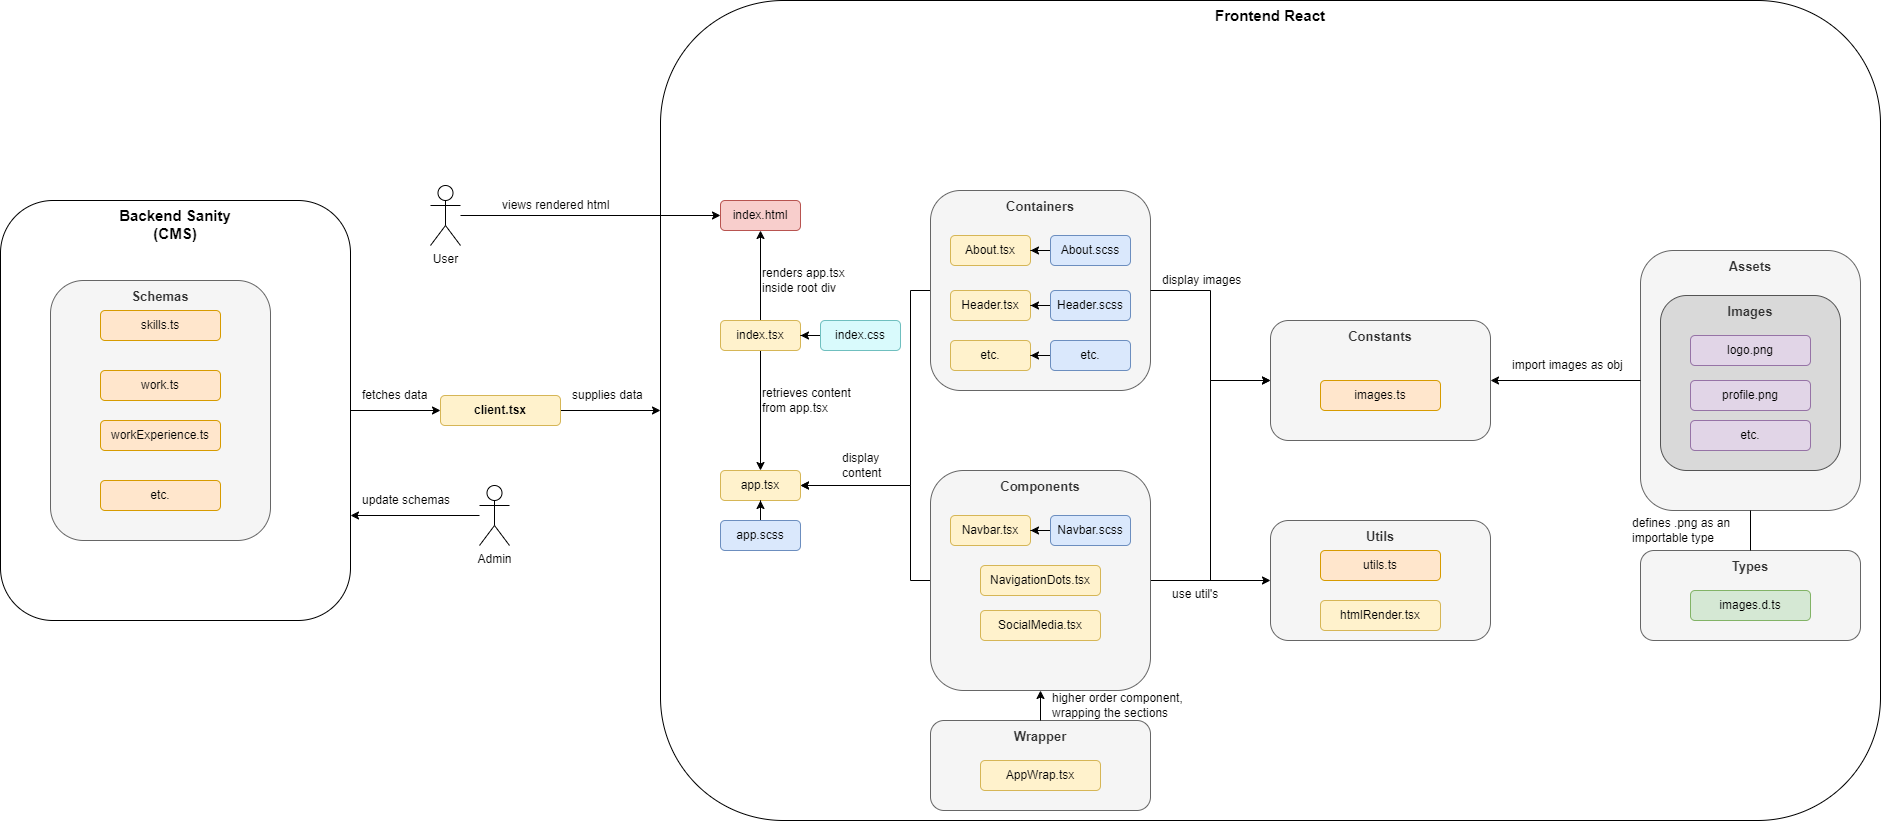

The diagram above was exported from draw.io. Its source (the exported page's mxGraphModel, read from the mxfile embedded in the PNG):
<mxGraphModel dx="2168" dy="2354" grid="1" gridSize="10" guides="1" tooltips="1" connect="1" arrows="1" fold="1" page="1" pageScale="1" pageWidth="827" pageHeight="1169" math="0" shadow="0">
  <root>
    <mxCell id="0" />
    <mxCell id="1" parent="0" />
    <mxCell id="xx0v-b5GEpdC5aHMtf1U-123" style="edgeStyle=orthogonalEdgeStyle;rounded=0;orthogonalLoop=1;jettySize=auto;html=1;entryX=0;entryY=0.5;entryDx=0;entryDy=0;" parent="1" source="xx0v-b5GEpdC5aHMtf1U-3" target="xx0v-b5GEpdC5aHMtf1U-2" edge="1">
      <mxGeometry relative="1" as="geometry" />
    </mxCell>
    <mxCell id="xx0v-b5GEpdC5aHMtf1U-1" value="Backend Sanity&lt;br style=&quot;font-size: 15px;&quot;&gt;(CMS)" style="rounded=1;whiteSpace=wrap;html=1;verticalAlign=top;fontStyle=1;fontSize=15;" parent="1" vertex="1">
      <mxGeometry x="100" y="-60" width="350" height="420" as="geometry" />
    </mxCell>
    <mxCell id="xx0v-b5GEpdC5aHMtf1U-11" value="&lt;font style=&quot;font-size: 13px;&quot;&gt;Schemas&lt;/font&gt;" style="rounded=1;whiteSpace=wrap;html=1;verticalAlign=top;fontStyle=1;fontSize=15;fillColor=#f5f5f5;fontColor=#333333;strokeColor=#666666;" parent="1" vertex="1">
      <mxGeometry x="150" y="20" width="220" height="260" as="geometry" />
    </mxCell>
    <mxCell id="xx0v-b5GEpdC5aHMtf1U-2" value="Frontend React" style="rounded=1;whiteSpace=wrap;html=1;verticalAlign=top;fontStyle=1;fontSize=15;" parent="1" vertex="1">
      <mxGeometry x="760" y="-260" width="1220" height="820" as="geometry" />
    </mxCell>
    <mxCell id="xx0v-b5GEpdC5aHMtf1U-4" value="skills.ts" style="rounded=1;whiteSpace=wrap;html=1;fillColor=#ffe6cc;strokeColor=#d79b00;" parent="1" vertex="1">
      <mxGeometry x="200" y="50" width="120" height="30" as="geometry" />
    </mxCell>
    <mxCell id="xx0v-b5GEpdC5aHMtf1U-5" value="work.ts" style="rounded=1;whiteSpace=wrap;html=1;fillColor=#ffe6cc;strokeColor=#d79b00;" parent="1" vertex="1">
      <mxGeometry x="200" y="110" width="120" height="30" as="geometry" />
    </mxCell>
    <mxCell id="xx0v-b5GEpdC5aHMtf1U-6" value="workExperience.ts" style="rounded=1;whiteSpace=wrap;html=1;fillColor=#ffe6cc;strokeColor=#d79b00;" parent="1" vertex="1">
      <mxGeometry x="200" y="160" width="120" height="30" as="geometry" />
    </mxCell>
    <mxCell id="xx0v-b5GEpdC5aHMtf1U-7" value="etc." style="rounded=1;whiteSpace=wrap;html=1;fillColor=#ffe6cc;strokeColor=#d79b00;" parent="1" vertex="1">
      <mxGeometry x="200" y="220" width="120" height="30" as="geometry" />
    </mxCell>
    <mxCell id="xx0v-b5GEpdC5aHMtf1U-154" style="edgeStyle=orthogonalEdgeStyle;rounded=0;orthogonalLoop=1;jettySize=auto;html=1;entryX=0.5;entryY=1;entryDx=0;entryDy=0;" parent="1" source="xx0v-b5GEpdC5aHMtf1U-18" target="xx0v-b5GEpdC5aHMtf1U-144" edge="1">
      <mxGeometry relative="1" as="geometry" />
    </mxCell>
    <mxCell id="xx0v-b5GEpdC5aHMtf1U-155" style="edgeStyle=orthogonalEdgeStyle;rounded=0;orthogonalLoop=1;jettySize=auto;html=1;" parent="1" source="xx0v-b5GEpdC5aHMtf1U-18" target="xx0v-b5GEpdC5aHMtf1U-79" edge="1">
      <mxGeometry relative="1" as="geometry" />
    </mxCell>
    <mxCell id="xx0v-b5GEpdC5aHMtf1U-18" value="index.tsx" style="rounded=1;whiteSpace=wrap;html=1;fillColor=#fff2cc;strokeColor=#d6b656;" parent="1" vertex="1">
      <mxGeometry x="820" y="60" width="80" height="30" as="geometry" />
    </mxCell>
    <mxCell id="xx0v-b5GEpdC5aHMtf1U-79" value="app.tsx" style="rounded=1;whiteSpace=wrap;html=1;fillColor=#fff2cc;strokeColor=#d6b656;" parent="1" vertex="1">
      <mxGeometry x="820" y="210" width="80" height="30" as="geometry" />
    </mxCell>
    <mxCell id="xx0v-b5GEpdC5aHMtf1U-126" value="" style="edgeStyle=orthogonalEdgeStyle;rounded=0;orthogonalLoop=1;jettySize=auto;html=1;" parent="1" source="xx0v-b5GEpdC5aHMtf1U-121" target="xx0v-b5GEpdC5aHMtf1U-79" edge="1">
      <mxGeometry relative="1" as="geometry" />
    </mxCell>
    <mxCell id="xx0v-b5GEpdC5aHMtf1U-121" value="app.scss" style="rounded=1;whiteSpace=wrap;html=1;fillColor=#dae8fc;strokeColor=#6c8ebf;" parent="1" vertex="1">
      <mxGeometry x="820" y="260" width="80" height="30" as="geometry" />
    </mxCell>
    <mxCell id="xx0v-b5GEpdC5aHMtf1U-146" value="" style="edgeStyle=orthogonalEdgeStyle;rounded=0;orthogonalLoop=1;jettySize=auto;html=1;" parent="1" source="xx0v-b5GEpdC5aHMtf1U-122" target="xx0v-b5GEpdC5aHMtf1U-18" edge="1">
      <mxGeometry relative="1" as="geometry" />
    </mxCell>
    <mxCell id="xx0v-b5GEpdC5aHMtf1U-122" value="index.css" style="rounded=1;whiteSpace=wrap;html=1;fillColor=#D9FAFC;strokeColor=#6FBFBF;" parent="1" vertex="1">
      <mxGeometry x="920" y="60" width="80" height="30" as="geometry" />
    </mxCell>
    <mxCell id="xx0v-b5GEpdC5aHMtf1U-125" value="" style="edgeStyle=orthogonalEdgeStyle;rounded=0;orthogonalLoop=1;jettySize=auto;html=1;entryX=0;entryY=0.5;entryDx=0;entryDy=0;" parent="1" source="xx0v-b5GEpdC5aHMtf1U-1" target="xx0v-b5GEpdC5aHMtf1U-3" edge="1">
      <mxGeometry relative="1" as="geometry">
        <mxPoint x="350" y="210" as="sourcePoint" />
        <mxPoint x="760" y="150" as="targetPoint" />
      </mxGeometry>
    </mxCell>
    <mxCell id="xx0v-b5GEpdC5aHMtf1U-3" value="client.tsx" style="rounded=1;whiteSpace=wrap;html=1;fillColor=#fff2cc;strokeColor=#d6b656;fontStyle=1" parent="1" vertex="1">
      <mxGeometry x="540" y="135" width="120" height="30" as="geometry" />
    </mxCell>
    <mxCell id="xx0v-b5GEpdC5aHMtf1U-129" style="edgeStyle=orthogonalEdgeStyle;rounded=0;orthogonalLoop=1;jettySize=auto;html=1;exitX=0;exitY=0.5;exitDx=0;exitDy=0;entryX=1;entryY=0.5;entryDx=0;entryDy=0;" parent="1" source="xx0v-b5GEpdC5aHMtf1U-17" target="xx0v-b5GEpdC5aHMtf1U-79" edge="1">
      <mxGeometry relative="1" as="geometry">
        <Array as="points">
          <mxPoint x="1010" y="30" />
          <mxPoint x="1010" y="225" />
        </Array>
      </mxGeometry>
    </mxCell>
    <mxCell id="xx0v-b5GEpdC5aHMtf1U-130" style="edgeStyle=orthogonalEdgeStyle;rounded=0;orthogonalLoop=1;jettySize=auto;html=1;entryX=1;entryY=0.5;entryDx=0;entryDy=0;" parent="1" source="xx0v-b5GEpdC5aHMtf1U-12" target="xx0v-b5GEpdC5aHMtf1U-79" edge="1">
      <mxGeometry relative="1" as="geometry">
        <Array as="points">
          <mxPoint x="1010" y="320" />
          <mxPoint x="1010" y="225" />
        </Array>
      </mxGeometry>
    </mxCell>
    <mxCell id="xx0v-b5GEpdC5aHMtf1U-143" value="display content" style="rounded=1;whiteSpace=wrap;html=1;fillColor=none;strokeColor=none;align=left;" parent="1" vertex="1">
      <mxGeometry x="940" y="190" width="60" height="30" as="geometry" />
    </mxCell>
    <mxCell id="xx0v-b5GEpdC5aHMtf1U-144" value="index.html" style="rounded=1;whiteSpace=wrap;html=1;fillColor=#f8cecc;strokeColor=#b85450;" parent="1" vertex="1">
      <mxGeometry x="820" y="-60" width="80" height="30" as="geometry" />
    </mxCell>
    <mxCell id="xx0v-b5GEpdC5aHMtf1U-152" style="edgeStyle=orthogonalEdgeStyle;rounded=0;orthogonalLoop=1;jettySize=auto;html=1;entryX=0;entryY=0.5;entryDx=0;entryDy=0;" parent="1" source="xx0v-b5GEpdC5aHMtf1U-147" target="xx0v-b5GEpdC5aHMtf1U-144" edge="1">
      <mxGeometry relative="1" as="geometry" />
    </mxCell>
    <mxCell id="xx0v-b5GEpdC5aHMtf1U-147" value="User" style="shape=umlActor;verticalLabelPosition=bottom;verticalAlign=top;html=1;outlineConnect=0;" parent="1" vertex="1">
      <mxGeometry x="530" y="-75" width="30" height="60" as="geometry" />
    </mxCell>
    <mxCell id="xx0v-b5GEpdC5aHMtf1U-149" style="edgeStyle=orthogonalEdgeStyle;rounded=0;orthogonalLoop=1;jettySize=auto;html=1;entryX=1;entryY=0.75;entryDx=0;entryDy=0;" parent="1" source="xx0v-b5GEpdC5aHMtf1U-148" target="xx0v-b5GEpdC5aHMtf1U-1" edge="1">
      <mxGeometry relative="1" as="geometry" />
    </mxCell>
    <mxCell id="xx0v-b5GEpdC5aHMtf1U-148" value="Admin" style="shape=umlActor;verticalLabelPosition=bottom;verticalAlign=top;html=1;outlineConnect=0;" parent="1" vertex="1">
      <mxGeometry x="579" y="225" width="30" height="60" as="geometry" />
    </mxCell>
    <mxCell id="xx0v-b5GEpdC5aHMtf1U-150" value="update schemas" style="rounded=1;whiteSpace=wrap;html=1;fillColor=none;strokeColor=none;align=left;" parent="1" vertex="1">
      <mxGeometry x="460" y="225" width="110" height="30" as="geometry" />
    </mxCell>
    <mxCell id="xx0v-b5GEpdC5aHMtf1U-153" value="views rendered html" style="rounded=1;whiteSpace=wrap;html=1;fillColor=none;strokeColor=none;align=left;" parent="1" vertex="1">
      <mxGeometry x="600" y="-70" width="119" height="30" as="geometry" />
    </mxCell>
    <mxCell id="xx0v-b5GEpdC5aHMtf1U-156" value="renders app.tsx inside root div" style="rounded=1;whiteSpace=wrap;html=1;fillColor=none;strokeColor=none;align=left;" parent="1" vertex="1">
      <mxGeometry x="860" width="90" height="40" as="geometry" />
    </mxCell>
    <mxCell id="xx0v-b5GEpdC5aHMtf1U-157" value="retrieves content from app.tsx" style="rounded=1;whiteSpace=wrap;html=1;fillColor=none;strokeColor=none;align=left;" parent="1" vertex="1">
      <mxGeometry x="860" y="120" width="100" height="40" as="geometry" />
    </mxCell>
    <mxCell id="xx0v-b5GEpdC5aHMtf1U-239" value="defines .png as an importable type" style="rounded=1;whiteSpace=wrap;html=1;fillColor=none;strokeColor=none;align=left;" parent="1" vertex="1">
      <mxGeometry x="1730" y="255" width="120" height="30" as="geometry" />
    </mxCell>
    <mxCell id="xx0v-b5GEpdC5aHMtf1U-240" value="fetches data" style="rounded=1;whiteSpace=wrap;html=1;fillColor=none;strokeColor=none;align=left;" parent="1" vertex="1">
      <mxGeometry x="460" y="120" width="75.5" height="30" as="geometry" />
    </mxCell>
    <mxCell id="xx0v-b5GEpdC5aHMtf1U-241" value="supplies data" style="rounded=1;whiteSpace=wrap;html=1;fillColor=none;strokeColor=none;align=left;" parent="1" vertex="1">
      <mxGeometry x="670" y="120" width="75.5" height="30" as="geometry" />
    </mxCell>
    <mxCell id="xx0v-b5GEpdC5aHMtf1U-43" value="" style="group" parent="1" vertex="1" connectable="0">
      <mxGeometry x="1740" y="-10" width="220" height="260" as="geometry" />
    </mxCell>
    <mxCell id="xx0v-b5GEpdC5aHMtf1U-14" value="&lt;font style=&quot;font-size: 13px;&quot;&gt;Assets&lt;/font&gt;" style="rounded=1;whiteSpace=wrap;html=1;verticalAlign=top;fontStyle=1;fontSize=15;fillColor=#f5f5f5;fontColor=#333333;strokeColor=#666666;" parent="xx0v-b5GEpdC5aHMtf1U-43" vertex="1">
      <mxGeometry width="220" height="260" as="geometry" />
    </mxCell>
    <mxCell id="xx0v-b5GEpdC5aHMtf1U-38" value="&lt;font style=&quot;font-size: 13px;&quot;&gt;Images&lt;/font&gt;" style="rounded=1;whiteSpace=wrap;html=1;verticalAlign=top;fontStyle=1;fontSize=15;fillColor=#D9D9D9;fontColor=#333333;strokeColor=#545454;" parent="xx0v-b5GEpdC5aHMtf1U-43" vertex="1">
      <mxGeometry x="20" y="45" width="180" height="175" as="geometry" />
    </mxCell>
    <mxCell id="xx0v-b5GEpdC5aHMtf1U-39" value="logo.png" style="rounded=1;whiteSpace=wrap;html=1;fillColor=#e1d5e7;strokeColor=#9673a6;" parent="xx0v-b5GEpdC5aHMtf1U-43" vertex="1">
      <mxGeometry x="50" y="85" width="120" height="30" as="geometry" />
    </mxCell>
    <mxCell id="xx0v-b5GEpdC5aHMtf1U-40" value="profile.png" style="rounded=1;whiteSpace=wrap;html=1;fillColor=#e1d5e7;strokeColor=#9673a6;" parent="xx0v-b5GEpdC5aHMtf1U-43" vertex="1">
      <mxGeometry x="50" y="130" width="120" height="30" as="geometry" />
    </mxCell>
    <mxCell id="xx0v-b5GEpdC5aHMtf1U-41" value="etc." style="rounded=1;whiteSpace=wrap;html=1;fillColor=#e1d5e7;strokeColor=#9673a6;" parent="xx0v-b5GEpdC5aHMtf1U-43" vertex="1">
      <mxGeometry x="50" y="170" width="120" height="30" as="geometry" />
    </mxCell>
    <mxCell id="xx0v-b5GEpdC5aHMtf1U-58" value="" style="group" parent="1" vertex="1" connectable="0">
      <mxGeometry x="1370" y="-10" width="370" height="260" as="geometry" />
    </mxCell>
    <mxCell id="xx0v-b5GEpdC5aHMtf1U-57" value="import images as obj" style="rounded=1;whiteSpace=wrap;html=1;fillColor=none;strokeColor=none;align=left;" parent="xx0v-b5GEpdC5aHMtf1U-58" vertex="1">
      <mxGeometry x="240" y="100" width="120" height="30" as="geometry" />
    </mxCell>
    <mxCell id="xx0v-b5GEpdC5aHMtf1U-13" value="&lt;font style=&quot;font-size: 13px;&quot;&gt;Constants&lt;/font&gt;" style="rounded=1;whiteSpace=wrap;html=1;verticalAlign=top;fontStyle=1;fontSize=15;fillColor=#f5f5f5;fontColor=#333333;strokeColor=#666666;" parent="xx0v-b5GEpdC5aHMtf1U-58" vertex="1">
      <mxGeometry y="70" width="220" height="120" as="geometry" />
    </mxCell>
    <mxCell id="xx0v-b5GEpdC5aHMtf1U-21" value="images.ts" style="rounded=1;whiteSpace=wrap;html=1;fillColor=#ffe6cc;strokeColor=#d79b00;" parent="xx0v-b5GEpdC5aHMtf1U-58" vertex="1">
      <mxGeometry x="50" y="130" width="120" height="30" as="geometry" />
    </mxCell>
    <mxCell id="xx0v-b5GEpdC5aHMtf1U-59" value="" style="group" parent="1" vertex="1" connectable="0">
      <mxGeometry x="1030" y="-130" width="320" height="280" as="geometry" />
    </mxCell>
    <mxCell id="xx0v-b5GEpdC5aHMtf1U-17" value="&lt;font style=&quot;font-size: 13px;&quot;&gt;Containers&lt;/font&gt;" style="rounded=1;whiteSpace=wrap;html=1;verticalAlign=top;fontStyle=1;fontSize=15;fillColor=#f5f5f5;fontColor=#333333;strokeColor=#666666;" parent="xx0v-b5GEpdC5aHMtf1U-59" vertex="1">
      <mxGeometry y="60" width="220" height="200" as="geometry" />
    </mxCell>
    <mxCell id="xx0v-b5GEpdC5aHMtf1U-28" value="About.tsx" style="rounded=1;whiteSpace=wrap;html=1;fillColor=#fff2cc;strokeColor=#d6b656;" parent="xx0v-b5GEpdC5aHMtf1U-59" vertex="1">
      <mxGeometry x="20" y="105" width="80" height="30" as="geometry" />
    </mxCell>
    <mxCell id="xx0v-b5GEpdC5aHMtf1U-30" value="Header.tsx" style="rounded=1;whiteSpace=wrap;html=1;fillColor=#fff2cc;strokeColor=#d6b656;" parent="xx0v-b5GEpdC5aHMtf1U-59" vertex="1">
      <mxGeometry x="20" y="160" width="80" height="30" as="geometry" />
    </mxCell>
    <mxCell id="xx0v-b5GEpdC5aHMtf1U-31" value="etc." style="rounded=1;whiteSpace=wrap;html=1;fillColor=#fff2cc;strokeColor=#d6b656;" parent="xx0v-b5GEpdC5aHMtf1U-59" vertex="1">
      <mxGeometry x="20" y="210" width="80" height="30" as="geometry" />
    </mxCell>
    <mxCell id="xx0v-b5GEpdC5aHMtf1U-62" style="edgeStyle=orthogonalEdgeStyle;rounded=0;orthogonalLoop=1;jettySize=auto;html=1;exitX=0;exitY=0.5;exitDx=0;exitDy=0;" parent="xx0v-b5GEpdC5aHMtf1U-59" source="xx0v-b5GEpdC5aHMtf1U-33" target="xx0v-b5GEpdC5aHMtf1U-28" edge="1">
      <mxGeometry relative="1" as="geometry" />
    </mxCell>
    <mxCell id="xx0v-b5GEpdC5aHMtf1U-33" value="About.scss" style="rounded=1;whiteSpace=wrap;html=1;fillColor=#dae8fc;strokeColor=#6c8ebf;" parent="xx0v-b5GEpdC5aHMtf1U-59" vertex="1">
      <mxGeometry x="120" y="105" width="80" height="30" as="geometry" />
    </mxCell>
    <mxCell id="xx0v-b5GEpdC5aHMtf1U-63" style="edgeStyle=orthogonalEdgeStyle;rounded=0;orthogonalLoop=1;jettySize=auto;html=1;exitX=0;exitY=0.5;exitDx=0;exitDy=0;" parent="xx0v-b5GEpdC5aHMtf1U-59" source="xx0v-b5GEpdC5aHMtf1U-34" target="xx0v-b5GEpdC5aHMtf1U-30" edge="1">
      <mxGeometry relative="1" as="geometry" />
    </mxCell>
    <mxCell id="xx0v-b5GEpdC5aHMtf1U-34" value="Header.scss" style="rounded=1;whiteSpace=wrap;html=1;fillColor=#dae8fc;strokeColor=#6c8ebf;" parent="xx0v-b5GEpdC5aHMtf1U-59" vertex="1">
      <mxGeometry x="120" y="160" width="80" height="30" as="geometry" />
    </mxCell>
    <mxCell id="xx0v-b5GEpdC5aHMtf1U-64" style="edgeStyle=orthogonalEdgeStyle;rounded=0;orthogonalLoop=1;jettySize=auto;html=1;exitX=0;exitY=0.5;exitDx=0;exitDy=0;" parent="xx0v-b5GEpdC5aHMtf1U-59" source="xx0v-b5GEpdC5aHMtf1U-35" target="xx0v-b5GEpdC5aHMtf1U-31" edge="1">
      <mxGeometry relative="1" as="geometry" />
    </mxCell>
    <mxCell id="xx0v-b5GEpdC5aHMtf1U-35" value="etc." style="rounded=1;whiteSpace=wrap;html=1;fillColor=#dae8fc;strokeColor=#6c8ebf;" parent="xx0v-b5GEpdC5aHMtf1U-59" vertex="1">
      <mxGeometry x="120" y="210" width="80" height="30" as="geometry" />
    </mxCell>
    <mxCell id="xx0v-b5GEpdC5aHMtf1U-37" value="display images" style="rounded=1;whiteSpace=wrap;html=1;fillColor=none;strokeColor=none;align=left;" parent="xx0v-b5GEpdC5aHMtf1U-59" vertex="1">
      <mxGeometry x="230" y="135" width="90" height="30" as="geometry" />
    </mxCell>
    <mxCell id="xx0v-b5GEpdC5aHMtf1U-36" style="edgeStyle=orthogonalEdgeStyle;rounded=0;orthogonalLoop=1;jettySize=auto;html=1;entryX=0;entryY=0.5;entryDx=0;entryDy=0;" parent="1" source="xx0v-b5GEpdC5aHMtf1U-17" target="xx0v-b5GEpdC5aHMtf1U-13" edge="1">
      <mxGeometry relative="1" as="geometry">
        <mxPoint x="1350" y="200" as="targetPoint" />
      </mxGeometry>
    </mxCell>
    <mxCell id="xx0v-b5GEpdC5aHMtf1U-66" style="edgeStyle=orthogonalEdgeStyle;rounded=0;orthogonalLoop=1;jettySize=auto;html=1;exitX=0;exitY=0.5;exitDx=0;exitDy=0;" parent="1" source="xx0v-b5GEpdC5aHMtf1U-14" target="xx0v-b5GEpdC5aHMtf1U-13" edge="1">
      <mxGeometry relative="1" as="geometry" />
    </mxCell>
    <mxCell id="xx0v-b5GEpdC5aHMtf1U-71" style="edgeStyle=orthogonalEdgeStyle;rounded=0;orthogonalLoop=1;jettySize=auto;html=1;entryX=0;entryY=0.5;entryDx=0;entryDy=0;" parent="1" source="xx0v-b5GEpdC5aHMtf1U-12" target="xx0v-b5GEpdC5aHMtf1U-13" edge="1">
      <mxGeometry relative="1" as="geometry" />
    </mxCell>
    <mxCell id="xx0v-b5GEpdC5aHMtf1U-74" style="edgeStyle=orthogonalEdgeStyle;rounded=0;orthogonalLoop=1;jettySize=auto;html=1;entryX=0;entryY=0.5;entryDx=0;entryDy=0;" parent="1" source="xx0v-b5GEpdC5aHMtf1U-12" target="xx0v-b5GEpdC5aHMtf1U-16" edge="1">
      <mxGeometry relative="1" as="geometry" />
    </mxCell>
    <mxCell id="xx0v-b5GEpdC5aHMtf1U-76" value="use util's" style="rounded=1;whiteSpace=wrap;html=1;fillColor=none;strokeColor=none;align=left;" parent="1" vertex="1">
      <mxGeometry x="1270" y="319" width="90" height="30" as="geometry" />
    </mxCell>
    <mxCell id="xx0v-b5GEpdC5aHMtf1U-77" value="" style="group" parent="1" vertex="1" connectable="0">
      <mxGeometry x="1740" y="290" width="220" height="90" as="geometry" />
    </mxCell>
    <mxCell id="xx0v-b5GEpdC5aHMtf1U-15" value="&lt;font style=&quot;font-size: 13px;&quot;&gt;Types&lt;/font&gt;" style="rounded=1;whiteSpace=wrap;html=1;verticalAlign=top;fontStyle=1;fontSize=15;fillColor=#f5f5f5;fontColor=#333333;strokeColor=#666666;" parent="xx0v-b5GEpdC5aHMtf1U-77" vertex="1">
      <mxGeometry width="220" height="90" as="geometry" />
    </mxCell>
    <mxCell id="xx0v-b5GEpdC5aHMtf1U-72" value="images.d.ts" style="rounded=1;whiteSpace=wrap;html=1;fillColor=#d5e8d4;strokeColor=#82b366;" parent="xx0v-b5GEpdC5aHMtf1U-77" vertex="1">
      <mxGeometry x="50" y="40" width="120" height="30" as="geometry" />
    </mxCell>
    <mxCell id="xx0v-b5GEpdC5aHMtf1U-158" style="edgeStyle=orthogonalEdgeStyle;rounded=0;orthogonalLoop=1;jettySize=auto;html=1;entryX=0.5;entryY=1;entryDx=0;entryDy=0;endArrow=none;endFill=0;" parent="1" source="xx0v-b5GEpdC5aHMtf1U-15" target="xx0v-b5GEpdC5aHMtf1U-14" edge="1">
      <mxGeometry relative="1" as="geometry" />
    </mxCell>
    <mxCell id="xx0v-b5GEpdC5aHMtf1U-12" value="&lt;font style=&quot;font-size: 13px;&quot;&gt;Components&lt;/font&gt;" style="rounded=1;whiteSpace=wrap;html=1;verticalAlign=top;fontStyle=1;fontSize=15;fillColor=#f5f5f5;fontColor=#333333;strokeColor=#666666;" parent="1" vertex="1">
      <mxGeometry x="1030" y="210" width="220" height="220" as="geometry" />
    </mxCell>
    <mxCell id="xx0v-b5GEpdC5aHMtf1U-27" value="Navbar.tsx" style="rounded=1;whiteSpace=wrap;html=1;fillColor=#fff2cc;strokeColor=#d6b656;" parent="1" vertex="1">
      <mxGeometry x="1050" y="255" width="80" height="30" as="geometry" />
    </mxCell>
    <mxCell id="xx0v-b5GEpdC5aHMtf1U-68" style="edgeStyle=orthogonalEdgeStyle;rounded=0;orthogonalLoop=1;jettySize=auto;html=1;exitX=0;exitY=0.5;exitDx=0;exitDy=0;" parent="1" source="xx0v-b5GEpdC5aHMtf1U-32" target="xx0v-b5GEpdC5aHMtf1U-27" edge="1">
      <mxGeometry relative="1" as="geometry" />
    </mxCell>
    <mxCell id="xx0v-b5GEpdC5aHMtf1U-32" value="Navbar.scss" style="rounded=1;whiteSpace=wrap;html=1;fillColor=#dae8fc;strokeColor=#6c8ebf;" parent="1" vertex="1">
      <mxGeometry x="1150" y="255" width="80" height="30" as="geometry" />
    </mxCell>
    <mxCell id="6" value="NavigationDots.tsx" style="rounded=1;whiteSpace=wrap;html=1;fillColor=#fff2cc;strokeColor=#d6b656;" vertex="1" parent="1">
      <mxGeometry x="1080" y="305" width="120" height="30" as="geometry" />
    </mxCell>
    <mxCell id="9" value="SocialMedia.tsx" style="rounded=1;whiteSpace=wrap;html=1;fillColor=#fff2cc;strokeColor=#d6b656;" vertex="1" parent="1">
      <mxGeometry x="1080" y="350" width="120" height="30" as="geometry" />
    </mxCell>
    <mxCell id="10" value="" style="group" vertex="1" connectable="0" parent="1">
      <mxGeometry x="1030" y="460" width="220" height="90" as="geometry" />
    </mxCell>
    <mxCell id="11" value="&lt;font style=&quot;font-size: 13px;&quot;&gt;Wrapper&lt;/font&gt;" style="rounded=1;whiteSpace=wrap;html=1;verticalAlign=top;fontStyle=1;fontSize=15;fillColor=#f5f5f5;fontColor=#333333;strokeColor=#666666;" vertex="1" parent="10">
      <mxGeometry width="220" height="90" as="geometry" />
    </mxCell>
    <mxCell id="12" value="AppWrap.tsx" style="rounded=1;whiteSpace=wrap;html=1;fillColor=#fff2cc;strokeColor=#d6b656;" vertex="1" parent="10">
      <mxGeometry x="50" y="40" width="120" height="30" as="geometry" />
    </mxCell>
    <mxCell id="13" style="edgeStyle=none;curved=1;rounded=0;orthogonalLoop=1;jettySize=auto;html=1;entryX=0.5;entryY=1;entryDx=0;entryDy=0;endArrow=classic;startSize=14;endSize=6;sourcePerimeterSpacing=8;targetPerimeterSpacing=8;endFill=1;exitX=0.5;exitY=0;exitDx=0;exitDy=0;" edge="1" parent="1" source="11" target="xx0v-b5GEpdC5aHMtf1U-12">
      <mxGeometry relative="1" as="geometry">
        <mxPoint x="1270" y="620" as="sourcePoint" />
      </mxGeometry>
    </mxCell>
    <mxCell id="16" value="higher order component, wrapping the sections" style="rounded=1;whiteSpace=wrap;html=1;fillColor=none;strokeColor=none;align=left;" vertex="1" parent="1">
      <mxGeometry x="1150" y="430" width="140" height="30" as="geometry" />
    </mxCell>
    <mxCell id="xx0v-b5GEpdC5aHMtf1U-16" value="&lt;font style=&quot;font-size: 13px;&quot;&gt;Utils&lt;/font&gt;" style="rounded=1;whiteSpace=wrap;html=1;verticalAlign=top;fontStyle=1;fontSize=15;fillColor=#f5f5f5;fontColor=#333333;strokeColor=#666666;" parent="1" vertex="1">
      <mxGeometry x="1370" y="260" width="220" height="120" as="geometry" />
    </mxCell>
    <mxCell id="xx0v-b5GEpdC5aHMtf1U-73" value="utils.ts" style="rounded=1;whiteSpace=wrap;html=1;fillColor=#ffe6cc;strokeColor=#d79b00;" parent="1" vertex="1">
      <mxGeometry x="1420" y="290" width="120" height="30" as="geometry" />
    </mxCell>
    <mxCell id="20" value="htmlRender.tsx" style="rounded=1;whiteSpace=wrap;html=1;fillColor=#fff2cc;strokeColor=#d6b656;" vertex="1" parent="1">
      <mxGeometry x="1420" y="340" width="120" height="30" as="geometry" />
    </mxCell>
  </root>
</mxGraphModel>